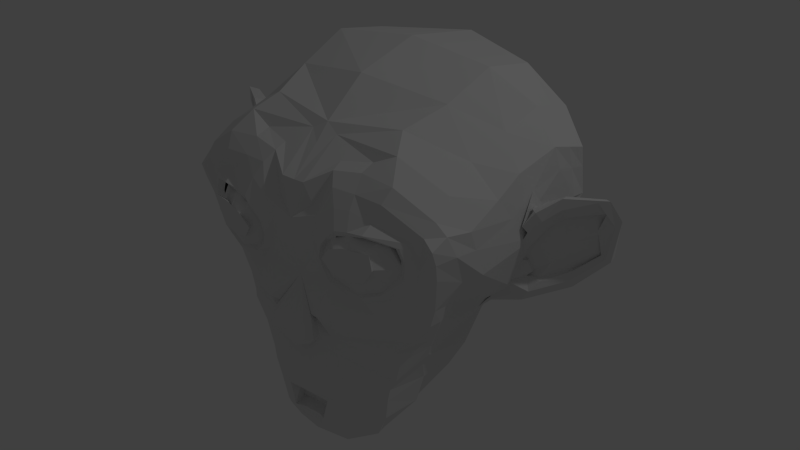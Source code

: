 # Source: head222.blend  (saved by Blender 2.69.0; exported with 4.5.12 LTS)
import bpy
from mathutils import Matrix  # noqa: F401  (used for matrix-valued properties, if any)

bpy.ops.wm.read_factory_settings(use_empty=True)
scene = bpy.context.scene
scene.name = 'Scene'

# ---- collections
col_collection_1 = bpy.data.collections.new('Collection 1'); scene.collection.children.link(col_collection_1)
col_collection_3 = bpy.data.collections.new('Collection 3'); scene.collection.children.link(col_collection_3)

# ---- world
world_world = bpy.data.worlds.new('World'); scene.world = world_world
world_world.color = (0.05088, 0.05088, 0.05088)
world_world.use_sun_shadow = False
world_world.sun_shadow_jitter_overblur = 0.0
world_world.cycles.sampling_method = 'MANUAL'
world_world.cycles.sample_map_resolution = 256

# ---- cameras
cam_camera = bpy.data.cameras.new('Camera')
cam_camera.clip_end = 100.0
cam_camera.lens = 35.0
cam_camera.sensor_width = 32.0
cam_camera.sensor_height = 18.0
cam_camera.ortho_scale = 7.314
cam_camera.dof.focus_distance = 0.0
cam_camera.dof.aperture_fstop = 128.0

# ---- lights
light_lamp = bpy.data.lights.new('Lamp', 'POINT')
light_lamp.transmission_factor = 0.0
light_lamp.cutoff_distance = 30.0
light_lamp.energy = 100.0
light_lamp.shadow_buffer_clip_start = 1.001
light_lamp.shadow_soft_size = 0.1
light_lamp.shadow_maximum_resolution = 0.006
light_lamp.use_absolute_resolution = True
light_lamp.cycles.use_multiple_importance_sampling = False

# ---- meshes
me_suzanne_001 = bpy.data.meshes.new('Suzanne.001')
me_suzanne_001.from_pydata([(0.4286, -0.7635, 0.1694), (-0.4286, -0.7635, 0.1694), (0.5, -0.6875, 0.09375), (-0.5, -0.6875, 0.09375), (0.5469, -0.5781, 0.05469), (-0.5469, -0.5781, 0.05469), (0.3516, -0.6172, -0.02344), (-0.3516, -0.6172, -0.02344), (0.3516, -0.7188, 0.03125), (-0.3516, -0.7188, 0.03125), (0.3493, -0.7769, 0.1518), (-0.3493, -0.7769, 0.1518), (0.2787, -0.7952, 0.1739), (-0.2787, -0.7952, 0.1739), (0.2031, -0.7422, 0.09375), (-0.2031, -0.7422, 0.09375), (0.1562, -0.6484, 0.05469), (-0.1562, -0.6484, 0.05469), (0.07812, -0.6562, 0.2422), (-0.07812, -0.6562, 0.2422), (0.1406, -0.7422, 0.2422), (-0.1406, -0.7422, 0.2422), (0.2422, -0.7969, 0.2422), (-0.2422, -0.7969, 0.2422), (0.2957, -0.816, 0.2952), (-0.2957, -0.816, 0.2952), (0.2159, -0.7522, 0.3711), (-0.2159, -0.7522, 0.3711), (0.1562, -0.6484, 0.4375), (-0.1562, -0.6484, 0.4375), (0.3516, -0.6172, 0.5156), (-0.3516, -0.6172, 0.5156), (0.3529, -0.7309, 0.4214), (-0.3529, -0.7309, 0.4214), (0.3575, -0.8061, 0.3064), (-0.3575, -0.8061, 0.3064), (0.4177, -0.7713, 0.3114), (-0.4177, -0.7713, 0.3114), (0.4802, -0.6932, 0.3739), (-0.4802, -0.6932, 0.3739), (0.5469, -0.5781, 0.4375), (-0.5469, -0.5781, 0.4375), (0.625, -0.5625, 0.2422), (-0.625, -0.5625, 0.2422), (0.5625, -0.6719, 0.2422), (-0.5625, -0.6719, 0.2422), (0.4688, -0.7578, 0.2422), (-0.4688, -0.7578, 0.2422), (0.4766, -0.7734, 0.2422), (-0.4766, -0.7734, 0.2422), (0.4731, -0.7878, 0.3294), (-0.4731, -0.7878, 0.3294), (0.3536, -0.8227, 0.3341), (-0.3536, -0.8227, 0.3341), (0.2817, -0.833, 0.3117), (-0.2817, -0.833, 0.3117), (0.2266, -0.8203, 0.2422), (-0.2266, -0.8203, 0.2422), (0.2695, -0.8093, 0.1828), (-0.2695, -0.8093, 0.1828), (0.3516, -0.8281, 0.2422), (-0.3516, -0.8281, 0.2422), (0.3512, -0.7885, 0.1544), (-0.3512, -0.7885, 0.1544), (0.4255, -0.7734, 0.1681), (-0.4255, -0.7734, 0.1681), (0.0, -0.7422, 0.5267), (0.0, -0.7752, 0.3516), (0.0, -0.7344, -0.5115), (0.0, -0.7812, -0.3203), (0.0, -0.7969, -0.1875), (0.0, -0.7188, -0.6156), (0.0, -0.5919, 0.6549), (0.0, -0.516, 0.732), (0.0, 0.5469, 0.8984), (0.0, 0.7822, 0.5055), (0.0, 0.8032, 0.07031), (0.0, 0.3516, -0.3828), (0.526, -0.5595, -0.2046), (-0.526, -0.5595, -0.2046), (0.4307, -0.5608, -0.4534), (-0.4307, -0.5608, -0.4534), (0.3773, -0.5593, -0.5931), (-0.3773, -0.5593, -0.5931), (0.3406, -0.5312, -0.7275), (-0.3406, -0.5312, -0.7275), (0.2858, -0.5234, -0.8504), (-0.2858, -0.5234, -0.8504), (0.1486, -0.6002, -0.9084), (-0.1486, -0.6002, -0.9084), (0.0, -0.5781, -0.9419), (0.6143, -0.5407, -0.08905), (-0.6143, -0.5407, -0.08905), (0.6506, -0.5552, 0.01214), (-0.6506, -0.5552, 0.01214), (0.7226, -0.4579, 0.1443), (-0.7226, -0.4579, 0.1443), (0.7321, -0.5864, 0.4208), (-0.7321, -0.5864, 0.4208), (0.6835, -0.6005, 0.4777), (-0.6835, -0.6005, 0.4777), (0.4922, -0.6536, 0.6016), (-0.4922, -0.6536, 0.6016), (0.3203, -0.6533, 0.6182), (-0.3203, -0.6533, 0.6182), (0.1766, -0.6768, 0.5986), (-0.1766, -0.6768, 0.5986), (0.0625, -0.75, 0.5332), (-0.0625, -0.75, 0.5332), (0.1641, -0.7734, 0.4141), (-0.1641, -0.7734, 0.4141), (0.125, -0.7656, 0.3047), (-0.125, -0.7656, 0.3047), (0.2031, -0.7422, 0.09375), (-0.2031, -0.7422, 0.09375), (0.375, -0.7031, 0.01562), (-0.375, -0.7031, 0.01562), (0.4922, -0.6719, 0.0625), (-0.4922, -0.6719, 0.0625), (0.625, -0.6484, 0.1875), (-0.625, -0.6484, 0.1875), (0.6406, -0.6484, 0.2969), (-0.6406, -0.6484, 0.2969), (0.6016, -0.6641, 0.375), (-0.6016, -0.6641, 0.375), (0.4297, -0.7188, 0.4375), (-0.4297, -0.7188, 0.4375), (0.25, -0.7578, 0.4688), (-0.25, -0.7578, 0.4688), (0.0, -0.7344, -0.5727), (0.1951, -0.7004, -0.6025), (-0.1951, -0.7004, -0.6025), (0.1706, -0.6663, -0.7925), (-0.1706, -0.6663, -0.7925), (0.0625, -0.6953, -0.7953), (-0.0625, -0.6953, -0.7953), (0.0, -0.6875, -0.7945), (0.0, -0.75, -0.1953), (0.0, -0.7422, -0.1406), (0.1016, -0.7422, -0.1484), (-0.1016, -0.7422, -0.1484), (0.125, -0.75, -0.2266), (-0.125, -0.75, -0.2266), (0.08594, -0.7422, -0.2891), (-0.08594, -0.7422, -0.2891), (0.3984, -0.6719, -0.04688), (-0.3984, -0.6719, -0.04688), (0.6172, -0.625, 0.05469), (-0.6172, -0.625, 0.05469), (0.7022, -0.6131, 0.2081), (-0.7022, -0.6131, 0.2081), (0.7155, -0.6652, 0.3728), (-0.7155, -0.6652, 0.3728), (0.6604, -0.6526, 0.4159), (-0.6604, -0.6526, 0.4159), (0.4687, -0.7016, 0.5314), (-0.4687, -0.7016, 0.5314), (0.3303, -0.7115, 0.5421), (-0.3303, -0.7115, 0.5421), (0.2125, -0.7235, 0.5453), (-0.2125, -0.7235, 0.5453), (0.1016, -0.7339, 0.4297), (-0.1016, -0.7339, 0.4297), (0.1469, -0.7857, -0.1016), (-0.1469, -0.7857, -0.1016), (0.2109, -0.7109, -0.4453), (-0.2109, -0.7109, -0.4453), (0.2347, -0.6887, -0.5401), (-0.2347, -0.6887, -0.5401), (0.2354, -0.6641, -0.6138), (-0.2354, -0.6641, -0.6138), (0.2344, -0.6224, -0.8184), (-0.2344, -0.6224, -0.8184), (0.1451, -0.6256, -0.8756), (-0.1451, -0.6256, -0.8756), (0.0, -0.6584, -0.8696), (0.0, -0.7266, 0.04688), (0.0, -0.7656, 0.2109), (0.3281, -0.7422, 0.4766), (-0.3281, -0.7422, 0.4766), (0.1641, -0.75, 0.1406), (-0.1641, -0.75, 0.1406), (0.1328, -0.7578, 0.2109), (-0.1328, -0.7578, 0.2109), (0.1172, -0.7344, -0.5089), (-0.1172, -0.7344, -0.5089), (0.07812, -0.75, -0.4004), (-0.07812, -0.75, -0.4004), (0.0, -0.75, -0.4004), (0.0, -0.7422, -0.3281), (0.09375, -0.7812, -0.2734), (-0.09375, -0.7812, -0.2734), (0.1328, -0.7969, -0.2266), (-0.1328, -0.7969, -0.2266), (0.1094, -0.7812, -0.1328), (-0.1094, -0.7812, -0.1328), (0.03906, -0.7812, -0.125), (-0.03906, -0.7812, -0.125), (0.0, -0.8281, -0.2031), (0.04688, -0.8125, -0.1484), (-0.04688, -0.8125, -0.1484), (0.09375, -0.8125, -0.1562), (-0.09375, -0.8125, -0.1562), (0.1094, -0.8281, -0.2266), (-0.1094, -0.8281, -0.2266), (0.07812, -0.8047, -0.25), (-0.07812, -0.8047, -0.25), (0.0, -0.8047, -0.2891), (0.4752, -0.5816, -0.3225), (-0.4752, -0.5816, -0.3225), (0.1641, -0.7109, -0.2422), (-0.1641, -0.7109, -0.2422), (0.1797, -0.7109, -0.3125), (-0.1797, -0.7109, -0.3125), (0.4618, -0.5946, -0.2663), (-0.4618, -0.5946, -0.2663), (0.0, -0.6875, -0.7494), (0.04688, -0.6875, -0.7491), (-0.04688, -0.6875, -0.7491), (0.09375, -0.7109, -0.7403), (-0.09375, -0.7109, -0.7403), (0.124, -0.7104, -0.6253), (-0.124, -0.7104, -0.6253), (0.0, -0.6562, -0.6179), (0.09375, -0.6641, -0.6273), (-0.09375, -0.6641, -0.6273), (0.09375, -0.6406, -0.7293), (-0.09375, -0.6406, -0.7293), (0.04688, -0.6328, -0.7267), (-0.04688, -0.6328, -0.7267), (0.0, -0.6328, -0.731), (0.1719, -0.7812, 0.2188), (-0.1719, -0.7812, 0.2188), (0.1875, -0.7734, 0.1562), (-0.1875, -0.7734, 0.1562), (0.3389, -0.7745, 0.3882), (-0.3389, -0.7745, 0.3882), (0.2764, -0.7901, 0.3804), (-0.2764, -0.7901, 0.3804), (0.4219, -0.7734, 0.3984), (-0.4219, -0.7734, 0.3984), (0.5625, -0.6953, 0.3516), (-0.5625, -0.6953, 0.3516), (0.5859, -0.6875, 0.2891), (-0.5859, -0.6875, 0.2891), (0.5781, -0.6797, 0.1953), (-0.5781, -0.6797, 0.1953), (0.4766, -0.7188, 0.1016), (-0.4766, -0.7188, 0.1016), (0.375, -0.7422, 0.0625), (-0.375, -0.7422, 0.0625), (0.2266, -0.7812, 0.1094), (-0.2266, -0.7812, 0.1094), (0.1913, -0.7869, 0.284), (-0.1913, -0.7869, 0.284), (0.2384, -0.7966, 0.3398), (-0.2384, -0.7966, 0.3398), (0.2619, -0.7732, 0.3241), (-0.2619, -0.7732, 0.3241), (0.2069, -0.7635, 0.284), (-0.2069, -0.7635, 0.284), (0.2422, -0.7578, 0.125), (-0.2422, -0.7578, 0.125), (0.375, -0.7266, 0.08594), (-0.375, -0.7266, 0.08594), (0.4609, -0.7031, 0.1172), (-0.4609, -0.7031, 0.1172), (0.5469, -0.6719, 0.2109), (-0.5469, -0.6719, 0.2109), (0.5547, -0.6719, 0.2812), (-0.5547, -0.6719, 0.2812), (0.5312, -0.6797, 0.3359), (-0.5312, -0.6797, 0.3359), (0.4122, -0.7549, 0.3781), (-0.4122, -0.7549, 0.3781), (0.2842, -0.7823, 0.3569), (-0.2842, -0.7823, 0.3569), (0.3389, -0.7666, 0.3647), (-0.3389, -0.7666, 0.3647), (0.2031, -0.75, 0.1719), (-0.2031, -0.75, 0.1719), (0.1953, -0.75, 0.2266), (-0.1953, -0.75, 0.2266), (0.07138, -0.5371, 0.6936), (-0.07138, -0.5371, 0.6936), (0.1689, -0.62, 0.6219), (-0.1689, -0.62, 0.6219), (0.3191, -0.5759, 0.6412), (-0.3191, -0.5759, 0.6412), (0.4364, -0.557, 0.6954), (-0.4364, -0.557, 0.6954), (0.6651, -0.4873, 0.5539), (-0.6651, -0.4873, 0.5539), (0.7632, -0.4609, 0.4062), (-0.7632, -0.4609, 0.4062), (0.7734, -0.375, 0.1641), (-0.7734, -0.375, 0.1641), (0.6485, -0.4141, 0.0), (-0.6485, -0.4141, 0.0), (0.6167, -0.4688, -0.09375), (-0.6167, -0.4688, -0.09375), (0.0, -0.2891, 0.8984), (0.0, 0.07812, 0.9844), (0.0, 0.6719, -0.1953), (0.0, 0.12, -0.5601), (0.0, -0.4609, -0.9555), (0.0, -0.2555, -0.8199), (0.0, -0.1905, -0.8553), (0.0, 0.0328, -0.6779), (0.8213, -0.05469, 0.2344), (-0.8213, -0.05469, 0.2344), (0.8383, 0.04688, 0.3203), (-0.8383, 0.04688, 0.3203), (0.7734, 0.4375, 0.2656), (-0.7734, 0.4375, 0.2656), (0.4609, 0.7031, 0.4375), (-0.4609, 0.7031, 0.4375), (0.7344, -0.07031, -0.04688), (-0.7344, -0.07031, -0.04688), (0.6327, -0.1395, -0.1234), (-0.6693, 0.09645, -0.09463), (0.6406, 0.4297, -0.007812), (-0.6406, 0.4297, -0.007812), (0.3359, 0.6641, 0.05469), (-0.3359, 0.6641, 0.05469), (0.5026, -0.4062, -0.3516), (-0.5026, -0.4062, -0.3516), (0.3763, 0.0548, -0.5636), (-0.3763, 0.0548, -0.5636), (0.3625, -0.3217, -0.724), (-0.3625, -0.3217, -0.724), (0.4183, -0.3335, -0.5495), (-0.4183, -0.3335, -0.5495), (0.2576, -0.4475, -0.8688), (-0.2576, -0.4475, -0.8688), (0.1765, -0.3172, -0.8779), (-0.1765, -0.3172, -0.8779), (0.2542, -0.2092, -0.8286), (-0.2542, -0.2092, -0.8286), (0.1641, -0.4521, -0.9208), (-0.1641, -0.4521, -0.9208), (0.5303, -0.4297, -0.2812), (-0.5303, -0.4297, -0.2812), (0.5458, -0.4688, -0.2266), (-0.5458, -0.4688, -0.2266), (0.5437, -0.5218, -0.2085), (-0.5437, -0.5218, -0.2085), (0.3411, 0.2404, -0.4567), (-0.3411, 0.2404, -0.4567), (0.3063, 0.3259, -0.3865), (-0.3063, 0.3259, -0.3865), (0.3438, 0.5391, -0.1484), (-0.3438, 0.5391, -0.1484), (0.4531, 0.3828, 0.8672), (-0.4531, 0.3828, 0.8672), (0.4531, 0.07031, 0.9297), (-0.4531, 0.07031, 0.9297), (0.4341, -0.2096, 0.8272), (-0.4341, -0.2096, 0.8272), (0.3743, -0.4458, 0.7632), (-0.3743, -0.4458, 0.7632), (0.7658, -0.2709, 0.484), (-0.7658, -0.2709, 0.484), (0.6276, -0.2859, 0.6308), (-0.6276, -0.2859, 0.6308), (0.6406, -0.05469, 0.7031), (-0.6406, -0.05469, 0.7031), (0.7719, -0.125, 0.5625), (-0.7719, -0.125, 0.5625), (0.7969, 0.1172, 0.6172), (-0.7969, 0.1172, 0.6172), (0.6406, 0.1953, 0.75), (-0.6406, 0.1953, 0.75), (0.6406, 0.4453, 0.6797), (-0.6406, 0.4453, 0.6797), (0.7969, 0.3594, 0.5391), (-0.7969, 0.3594, 0.5391), (0.6172, 0.5859, 0.3281), (-0.6172, 0.5859, 0.3281), (0.4844, 0.5469, 0.02344), (-0.4844, 0.5469, 0.02344), (0.8133, -0.1463, 0.3245), (-0.8327, 0.2171, 0.3521), (0.5066, -0.02236, -0.2673), (-0.5066, -0.02236, -0.2673), (0.4634, 0.2109, -0.2371), (-0.4634, 0.2109, -0.2371), (0.8664, -0.1267, 0.4004), (-0.8794, 0.2609, 0.3617), (0.7865, -0.07546, -0.09407), (-0.7578, 0.1692, -0.0221), (0.9744, 0.05546, -0.01299), (1.121, 0.1273, 0.1352), (1.175, 0.09443, 0.3711), (1.13, 0.05255, 0.4723), (0.9639, -0.06797, 0.478), (0.9611, -0.06662, 0.421), (1.087, 0.02268, 0.4624), (1.149, 0.08361, 0.3401), (1.104, 0.1061, 0.1519), (0.9716, 0.03245, 0.02811), (0.8303, -0.09048, -0.02797), (0.8945, -0.1124, 0.3607), (0.9032, -0.06921, 0.3203), (0.8635, -0.05377, 0.02316), (0.9685, 0.0493, 0.06765), (1.079, 0.1087, 0.1668), (1.07, 0.07473, 0.3023), (1.112, 0.06764, 0.4009), (0.9568, -0.02573, 0.3657), (0.8314, -0.1279, 0.2928), (-0.8488, 0.2309, 0.3172), (0.8155, -0.08596, 0.1949), (0.7512, -0.09729, 0.1208), (0.8026, -0.07452, 0.1187), (0.8219, -0.05285, 0.05915), (0.7962, -0.05739, 0.02951), (0.7266, 0.07031, 0.0), (-0.7266, 0.07031, 0.0), (0.7344, -0.1232, 0.007661), (-0.7623, 0.1585, 0.03786), (0.732, -0.1299, 0.0634), (-0.7591, 0.1637, 0.09373), (0.7928, -0.1271, 0.2143), (-0.775, 0.2353, 0.2404), (0.8617, -0.0838, 0.2597), (0.8534, -0.06319, 0.2572), (0.7891, -0.04103, 0.03316), (0.8213, -0.03384, 0.06339), (0.802, -0.05399, 0.1161), (0.7505, -0.07828, 0.125), (0.8148, -0.06695, 0.1991), (0.9614, 0.001707, 0.3576), (1.073, 0.07365, 0.3879), (1.13, 0.1201, 0.3053), (1.092, 0.1319, 0.1648), (0.9667, 0.07103, 0.07251), (0.8553, -0.03621, 0.03424), (0.9013, -0.04443, 0.3115), (0.8522, -0.03611, 0.1488), (0.8896, -0.008313, 0.112), (0.9364, 0.01166, 0.1737), (0.9066, -0.01621, 0.2104), (0.9481, -0.00162, 0.2709), (0.979, 0.02352, 0.2336), (1.023, 0.04027, 0.2588), (0.9964, 0.01718, 0.3109), (0.9379, -0.0003863, 0.4573), (1.091, 0.08726, 0.4568), (1.158, 0.1243, 0.3563), (1.117, 0.1675, 0.1441), (0.9496, 0.1097, 0.002425), (0.7686, -0.02496, -0.06342), (-0.7674, 0.2433, 0.02099), (0.8182, -0.08094, 0.3892), (-0.8251, 0.3517, 0.3255), (0.7536, -0.5416, 0.3137), (0.7178, -0.6404, 0.3008), (-0.7178, -0.6404, 0.3008), (-0.7536, -0.5416, 0.3137), (0.6341, -0.6484, 0.2511), (-0.6341, -0.6484, 0.2511), (0.5827, -0.6842, 0.2499), (-0.5827, -0.6842, 0.2499), (0.5514, -0.6719, 0.2518), (-0.5514, -0.6719, 0.2518), (0.7675, -0.425, 0.305), (-0.7675, -0.425, 0.305), (0.0, 0.6743, 0.7579), (0.4564, 0.5168, 0.6875), (-0.4564, 0.5168, 0.6875), (0.7871, 0.3921, 0.4247), (0.6308, 0.5041, 0.5326), (-0.6308, 0.5041, 0.5326), (-0.7871, 0.3921, 0.4247), (0.7904, -0.1898, 0.3738), (-0.7904, -0.1898, 0.3738), (0.7997, -0.05311, 0.4612), (-0.7997, -0.05311, 0.4612), (0.8067, 0.1531, 0.4963), (-0.8067, 0.1531, 0.4963), (0.3957, -0.5635, -0.5187), (0.2234, -0.6993, -0.495), (-0.2234, -0.6993, -0.495), (-0.3957, -0.5635, -0.5187), (0.09859, -0.7418, -0.4572), (-0.09859, -0.7418, -0.4572), (0.0, -0.7418, -0.4586), (0.0, -0.01953, -0.7809), (0.3438, -0.03603, -0.6623), (-0.3438, -0.03603, -0.6623), (0.4606, -0.3981, -0.4293), (-0.4606, -0.3981, -0.4293), (0.0, 0.5135, -0.288), (0.3206, 0.4038, -0.2296), (-0.3206, 0.4038, -0.2296), (0.0, 0.315, 0.9409), (0.4531, 0.2283, 0.8981), (-0.4531, 0.2283, 0.8981), (0.6406, 0.3217, 0.7145), (0.7969, 0.2396, 0.5777), (-0.7969, 0.2396, 0.5777), (-0.6406, 0.3217, 0.7145), (0.7966, 0.3216, 0.2965), (-0.7966, 0.3216, 0.2965), (0.6174, 0.3586, -0.06577), (0.4777, 0.3807, -0.1209), (-0.4777, 0.3807, -0.1209), (-0.6174, 0.3586, -0.06577), (0.9619, 0.08285, -0.01064), (0.7775, -0.06113, -0.07858), (-0.7538, 0.2067, -3.111e-06), (1.119, 0.1476, 0.1397), (1.166, 0.1095, 0.3636), (1.11, 0.07009, 0.4645), (0.9508, -0.03381, 0.4675), (0.8421, -0.1036, 0.3948), (-0.8519, 0.2908, 0.3585), (-0.7968, 0.2739, 0.4601), (0.7968, 0.2739, 0.4601), (-0.8421, -0.1036, 0.3948), (-0.9508, -0.03381, 0.4675), (-1.11, 0.07009, 0.4645), (-1.166, 0.1095, 0.3636), (-1.119, 0.1476, 0.1397), (-0.9619, 0.08285, -0.01064), (-0.7775, -0.06113, -0.07858), (-0.8182, -0.08094, 0.3892), (-0.7686, -0.02496, -0.06342), (-0.9496, 0.1097, 0.002425), (-1.117, 0.1675, 0.1441), (-1.158, 0.1243, 0.3563), (-0.6327, -0.1395, -0.1234), (-0.8133, -0.1463, 0.3245), (-0.8664, -0.1267, 0.4004), (-0.7865, -0.07546, -0.09407), (-0.9744, 0.05546, -0.01299), (-1.121, 0.1273, 0.1352), (-1.175, 0.09443, 0.3711), (-1.13, 0.05255, 0.4723), (-0.9639, -0.06797, 0.478), (-0.9611, -0.06662, 0.421), (-1.087, 0.02268, 0.4624), (-1.149, 0.08361, 0.3401), (-1.104, 0.1061, 0.1519), (-0.9716, 0.03245, 0.02811), (-0.8303, -0.09048, -0.02797), (-0.8945, -0.1124, 0.3607), (-0.9032, -0.06921, 0.3203), (-0.8635, -0.05377, 0.02316), (-0.9685, 0.0493, 0.06765), (-1.079, 0.1087, 0.1668), (-1.07, 0.07473, 0.3023), (-1.112, 0.06764, 0.4009), (-0.9568, -0.02573, 0.3657), (-0.8314, -0.1279, 0.2928), (-0.8155, -0.08596, 0.1949), (-0.7512, -0.09729, 0.1208), (-0.8026, -0.07452, 0.1187), (-0.8219, -0.05285, 0.05915), (-0.7962, -0.05739, 0.02951), (-0.7344, -0.1232, 0.007661), (-0.732, -0.1299, 0.0634), (-0.7928, -0.1271, 0.2143), (-0.8617, -0.0838, 0.2597), (-0.8534, -0.06319, 0.2572), (-0.7891, -0.04103, 0.03316), (-0.8213, -0.03384, 0.06339), (-0.802, -0.05399, 0.1161), (-0.7505, -0.07828, 0.125), (-0.8148, -0.06695, 0.1991), (-0.9614, 0.001707, 0.3576), (-1.073, 0.07365, 0.3879), (-1.13, 0.1201, 0.3053), (-1.092, 0.1319, 0.1648), (-0.9667, 0.07103, 0.07251), (-0.8553, -0.03621, 0.03424), (-0.9013, -0.04443, 0.3115), (-0.8522, -0.03611, 0.1488), (-0.8896, -0.008313, 0.112), (-0.9364, 0.01166, 0.1737), (-0.9066, -0.01621, 0.2104), (-0.9481, -0.00162, 0.2709), (-0.979, 0.02352, 0.2336), (-1.023, 0.04027, 0.2588), (-0.9964, 0.01718, 0.3109), (-0.9379, -0.0003863, 0.4573), (-1.091, 0.08726, 0.4568)], [], [(46, 0, 2, 44), (3, 1, 47, 45), (44, 2, 4, 42), (5, 3, 45, 43), (2, 8, 6, 4), (7, 9, 3, 5), (0, 10, 8, 2), (9, 11, 1, 3), (10, 12, 14, 8), (15, 13, 11, 9), (8, 14, 16, 6), (17, 15, 9, 7), (14, 20, 18, 16), (19, 21, 15, 17), (12, 22, 20, 14), (21, 23, 13, 15), (22, 24, 26, 20), (27, 25, 23, 21), (20, 26, 28, 18), (29, 27, 21, 19), (26, 32, 30, 28), (31, 33, 27, 29), (24, 34, 32, 26), (33, 35, 25, 27), (34, 36, 38, 32), (39, 37, 35, 33), (32, 38, 40, 30), (41, 39, 33, 31), (38, 44, 42, 40), (43, 45, 39, 41), (36, 46, 44, 38), (45, 47, 37, 39), (46, 36, 50, 48), (51, 37, 47, 49), (36, 34, 52, 50), (53, 35, 37, 51), (34, 24, 54, 52), (55, 25, 35, 53), (24, 22, 56, 54), (57, 23, 25, 55), (22, 12, 58, 56), (59, 13, 23, 57), (12, 10, 62, 58), (63, 11, 13, 59), (10, 0, 64, 62), (65, 1, 11, 63), (0, 46, 48, 64), (49, 47, 1, 65), (60, 64, 48), (49, 65, 61), (62, 64, 60), (61, 65, 63), (60, 58, 62), (63, 59, 61), (60, 56, 58), (59, 57, 61), (60, 54, 56), (57, 55, 61), (60, 52, 54), (55, 53, 61), (60, 50, 52), (53, 51, 61), (60, 48, 50), (51, 49, 61), (88, 173, 175, 90), (175, 174, 89, 90), (86, 171, 173, 88), (174, 172, 87, 89), (84, 169, 171, 86), (172, 170, 85, 87), (82, 167, 169, 84), (170, 168, 83, 85), (481, 482, 167, 82), (483, 166, 81, 484), (78, 91, 145, 163), (146, 92, 79, 164), (91, 93, 147, 145), (148, 94, 92, 146), (93, 95, 149, 147), (150, 96, 94, 148), (456, 97, 151, 457), (458, 459, 96, 150), (97, 99, 153, 151), (154, 100, 98, 152), (99, 101, 155, 153), (156, 102, 100, 154), (101, 103, 157, 155), (158, 104, 102, 156), (103, 105, 159, 157), (160, 106, 104, 158), (105, 107, 161, 159), (162, 108, 106, 160), (107, 66, 67, 161), (67, 66, 108, 162), (109, 127, 159, 161), (160, 128, 110, 162), (127, 178, 157, 159), (158, 179, 128, 160), (125, 155, 157, 178), (158, 156, 126, 179), (123, 153, 155, 125), (156, 154, 124, 126), (121, 151, 153, 123), (154, 152, 122, 124), (460, 457, 151, 121), (458, 150, 120, 461), (117, 147, 149, 119), (150, 148, 118, 120), (115, 145, 147, 117), (148, 146, 116, 118), (113, 163, 145, 115), (146, 164, 114, 116), (113, 180, 176, 163), (176, 181, 114, 164), (109, 161, 67, 111), (67, 162, 110, 112), (111, 67, 177, 182), (177, 67, 112, 183), (176, 180, 182, 177), (183, 181, 176, 177), (134, 136, 175, 173), (175, 136, 135, 174), (132, 134, 173, 171), (174, 135, 133, 172), (130, 132, 171, 169), (172, 133, 131, 170), (482, 485, 184, 167), (486, 187, 166, 483), (130, 169, 167, 184), (168, 170, 131, 185), (143, 189, 188, 186), (188, 189, 144, 187), (485, 186, 188, 487), (487, 486, 185, 68), (129, 130, 184, 68), (185, 131, 129, 68), (141, 192, 190, 143), (191, 193, 142, 144), (139, 194, 192, 141), (193, 195, 140, 142), (138, 196, 194, 139), (195, 197, 138, 140), (137, 70, 196, 138), (197, 70, 137, 138), (189, 143, 190, 69), (191, 144, 189, 69), (69, 190, 205, 207), (206, 191, 69, 207), (70, 198, 199, 196), (200, 198, 70, 197), (196, 199, 201, 194), (202, 200, 197, 195), (194, 201, 203, 192), (204, 202, 195, 193), (192, 203, 205, 190), (206, 204, 193, 191), (198, 203, 201, 199), (202, 204, 198, 200), (198, 207, 205, 203), (206, 207, 198, 204), (138, 139, 163, 176), (164, 140, 138, 176), (139, 141, 210, 163), (211, 142, 140, 164), (141, 143, 212, 210), (213, 144, 142, 211), (143, 186, 165, 212), (166, 187, 144, 213), (80, 208, 212, 165), (213, 209, 81, 166), (208, 214, 210, 212), (211, 215, 209, 213), (78, 163, 210, 214), (211, 164, 79, 215), (130, 129, 71, 221), (71, 129, 131, 222), (132, 130, 221, 219), (222, 131, 133, 220), (134, 132, 219, 217), (220, 133, 135, 218), (136, 134, 217, 216), (218, 135, 136, 216), (216, 217, 228, 230), (229, 218, 216, 230), (217, 219, 226, 228), (227, 220, 218, 229), (219, 221, 224, 226), (225, 222, 220, 227), (221, 71, 223, 224), (223, 71, 222, 225), (223, 230, 228, 224), (229, 230, 223, 225), (224, 228, 226), (227, 229, 225), (182, 180, 233, 231), (234, 181, 183, 232), (111, 182, 231, 253), (232, 183, 112, 254), (109, 111, 253, 255), (254, 112, 110, 256), (180, 113, 251, 233), (252, 114, 181, 234), (113, 115, 249, 251), (250, 116, 114, 252), (115, 117, 247, 249), (248, 118, 116, 250), (117, 119, 245, 247), (246, 120, 118, 248), (460, 121, 243, 462), (463, 461, 120, 246), (121, 123, 241, 243), (242, 124, 122, 244), (123, 125, 239, 241), (240, 126, 124, 242), (125, 178, 235, 239), (236, 179, 126, 240), (178, 127, 237, 235), (238, 128, 179, 236), (127, 109, 255, 237), (256, 110, 128, 238), (237, 255, 257, 275), (258, 256, 238, 276), (235, 237, 275, 277), (276, 238, 236, 278), (239, 235, 277, 273), (278, 236, 240, 274), (241, 239, 273, 271), (274, 240, 242, 272), (243, 241, 271, 269), (272, 242, 244, 270), (462, 243, 269, 464), (465, 463, 246, 268), (247, 245, 267, 265), (268, 246, 248, 266), (249, 247, 265, 263), (266, 248, 250, 264), (251, 249, 263, 261), (264, 250, 252, 262), (233, 251, 261, 279), (262, 252, 234, 280), (255, 253, 259, 257), (260, 254, 256, 258), (253, 231, 281, 259), (282, 232, 254, 260), (231, 233, 279, 281), (280, 234, 232, 282), (66, 107, 283, 72), (284, 108, 66, 72), (107, 105, 285, 283), (286, 106, 108, 284), (105, 103, 287, 285), (288, 104, 106, 286), (103, 101, 289, 287), (290, 102, 104, 288), (101, 99, 291, 289), (292, 100, 102, 290), (99, 97, 293, 291), (294, 98, 100, 292), (456, 95, 295, 466), (467, 459, 98, 294), (95, 93, 297, 295), (298, 94, 96, 296), (93, 91, 299, 297), (300, 92, 94, 298), (488, 308, 327, 489), (490, 488, 307, 338), (306, 307, 337, 335), (338, 307, 306, 336), (305, 306, 335, 339), (336, 306, 305, 340), (88, 90, 305, 339), (305, 90, 89, 340), (86, 88, 339, 333), (340, 89, 87, 334), (84, 86, 333, 329), (334, 87, 85, 330), (82, 84, 329, 331), (330, 85, 83, 332), (329, 335, 337, 331), (338, 336, 330, 332), (329, 333, 339, 335), (340, 334, 330, 336), (491, 331, 337, 489), (490, 492, 326, 328), (481, 82, 331, 491), (492, 484, 81, 326), (208, 341, 343, 214), (344, 342, 209, 215), (80, 325, 341, 208), (342, 326, 81, 209), (78, 214, 343, 345), (344, 215, 79, 346), (78, 345, 299, 91), (300, 346, 79, 92), (76, 323, 351, 303), (352, 324, 76, 303), (493, 494, 349, 77), (495, 352, 303, 493), (77, 349, 347, 304), (348, 350, 77, 304), (304, 347, 327, 308), (328, 348, 304, 308), (325, 327, 347, 341), (348, 328, 326, 342), (295, 297, 317, 309), (318, 298, 296, 310), (75, 315, 323, 76), (324, 316, 75, 76), (301, 357, 355, 302), (356, 358, 301, 302), (496, 497, 353, 74), (498, 356, 302, 496), (468, 469, 315, 75), (470, 354, 74, 468), (291, 293, 361, 363), (362, 294, 292, 364), (363, 361, 367, 365), (368, 362, 364, 366), (365, 367, 369, 371), (370, 368, 366, 372), (499, 500, 375, 373), (501, 370, 372, 502), (471, 472, 373, 375), (473, 378, 314, 474), (469, 353, 373, 472), (473, 470, 316, 378), (497, 355, 371, 499), (502, 498, 354, 374), (355, 357, 365, 371), (366, 358, 356, 372), (357, 359, 363, 365), (364, 360, 358, 366), (289, 291, 363, 359), (364, 292, 290, 360), (73, 359, 357, 301), (358, 360, 73, 301), (283, 285, 287, 289), (288, 286, 284, 290), (283, 289, 359, 73), (360, 290, 284, 73), (72, 283, 73), (73, 284, 72), (466, 295, 309, 475), (476, 467, 294, 362), (475, 477, 367, 361), (478, 312, 310, 476), (477, 479, 369, 367), (480, 382, 312, 478), (519, 500, 369, 479), (518, 474, 314, 504), (347, 349, 385, 383), (386, 350, 348, 384), (317, 383, 385, 319), (386, 384, 318, 320), (297, 299, 383, 317), (384, 300, 298, 318), (299, 343, 341, 383), (342, 344, 300, 384), (341, 347, 383), (384, 348, 342), (299, 345, 343), (344, 346, 300), (313, 321, 379, 377), (380, 322, 314, 378), (315, 377, 379, 323), (380, 378, 316, 324), (505, 506, 379, 321), (507, 386, 320, 508), (494, 351, 379, 506), (507, 495, 350, 386), (323, 379, 351), (352, 380, 324), (395, 387, 402, 396), (395, 396, 397, 394), (394, 397, 398, 393), (393, 398, 399, 392), (392, 399, 400, 391), (391, 400, 401, 389), (400, 405, 404, 401), (399, 406, 405, 400), (398, 407, 406, 399), (397, 408, 407, 398), (396, 409, 408, 397), (396, 402, 403, 409), (317, 319, 419, 417), (420, 320, 318, 418), (319, 389, 401, 419), (309, 317, 417, 311), (418, 318, 310, 312), (381, 410, 402, 387), (401, 404, 416, 419), (415, 421, 419, 416), (413, 421, 415, 414), (412, 423, 421, 413), (410, 423, 412, 425), (402, 410, 425, 403), (311, 423, 410, 381), (411, 424, 312, 382), (311, 417, 421, 423), (422, 418, 312, 424), (417, 419, 421), (422, 420, 418), (403, 425, 426, 438), (425, 412, 431, 426), (412, 413, 430, 431), (413, 414, 429, 430), (414, 415, 428, 429), (415, 416, 427, 428), (416, 404, 437, 427), (409, 403, 438, 432), (408, 409, 432, 433), (407, 408, 433, 434), (406, 407, 434, 435), (405, 406, 435, 436), (404, 405, 436, 437), (429, 428, 440, 439), (439, 440, 441, 442), (442, 441, 444, 443), (443, 444, 445, 446), (432, 438, 443, 446), (426, 442, 443, 438), (426, 431, 439, 442), (429, 439, 431, 430), (427, 437, 440, 428), (436, 441, 440, 437), (435, 444, 441, 436), (434, 445, 444, 435), (433, 446, 445, 434), (432, 446, 433), (509, 510, 452, 451), (512, 509, 451, 450), (513, 512, 450, 449), (514, 513, 449, 448), (515, 514, 448, 447), (516, 515, 447, 454), (447, 451, 452, 454), (447, 448, 450, 451), (448, 449, 450), (503, 381, 387, 516), (517, 504, 314, 455), (313, 454, 452, 321), (453, 455, 314, 322), (505, 321, 452, 510), (511, 508, 320, 390), (501, 376, 474, 518), (503, 519, 479, 381), (370, 480, 478, 368), (311, 381, 479, 477), (368, 478, 476, 362), (309, 311, 477, 475), (310, 296, 467, 476), (293, 466, 475, 361), (374, 354, 470, 473), (315, 469, 472, 377), (374, 473, 474, 376), (313, 377, 472, 471), (316, 470, 468, 75), (74, 353, 469, 468), (296, 96, 459, 467), (97, 456, 466, 293), (270, 244, 463, 465), (245, 462, 464, 267), (244, 122, 461, 463), (119, 460, 462, 245), (152, 458, 461, 122), (119, 149, 457, 460), (152, 98, 459, 458), (95, 456, 457, 149), (332, 83, 484, 492), (80, 481, 491, 325), (338, 332, 492, 490), (325, 491, 489, 327), (328, 308, 488, 490), (307, 488, 489, 337), (188, 187, 486, 487), (184, 485, 487, 68), (185, 486, 483, 168), (165, 186, 485, 482), (168, 483, 484, 83), (80, 165, 482, 481), (313, 471, 519, 503), (370, 501, 518, 480), (453, 322, 508, 511), (319, 505, 510, 389), (388, 382, 504, 517), (313, 503, 516, 454), (387, 395, 515, 516), (395, 394, 514, 515), (394, 393, 513, 514), (393, 392, 512, 513), (392, 391, 509, 512), (455, 453, 511, 390, 320, 420, 422, 424, 411, 382, 388, 517), (391, 389, 510, 509), (380, 352, 495, 507), (349, 494, 506, 385), (380, 507, 508, 322), (319, 385, 506, 505), (480, 518, 504, 382), (471, 375, 500, 519), (372, 356, 498, 502), (353, 497, 499, 373), (376, 501, 502, 374), (371, 369, 500, 499), (354, 498, 496, 74), (302, 355, 497, 496), (350, 495, 493, 77), (303, 351, 494, 493), (547, 534, 540, 541), (542, 541, 540, 539), (543, 542, 539, 538), (544, 543, 538, 537), (545, 544, 537, 536), (546, 545, 536, 535), (549, 550, 545, 546), (550, 551, 544, 545), (551, 552, 543, 544), (552, 553, 542, 543), (553, 554, 541, 542), (548, 547, 541, 554), (546, 535, 532, 561), (547, 555, 533, 534), (560, 549, 546, 561), (561, 562, 559, 560), (559, 562, 557, 558), (562, 563, 556, 557), (556, 563, 555, 564), (564, 555, 547, 548), (565, 564, 548, 577), (570, 556, 564, 565), (569, 557, 556, 570), (568, 558, 557, 569), (567, 559, 558, 568), (566, 560, 559, 567), (576, 549, 560, 566), (577, 548, 554, 571), (571, 554, 553, 572), (572, 553, 552, 573), (573, 552, 551, 574), (574, 551, 550, 575), (575, 550, 549, 576), (579, 567, 568, 578), (580, 579, 578, 581), (583, 580, 581, 582), (584, 583, 582, 585), (582, 577, 571, 585), (582, 581, 565, 577), (578, 570, 565, 581), (570, 578, 568, 569), (579, 576, 566, 567), (579, 580, 575, 576), (580, 583, 574, 575), (583, 584, 573, 574), (584, 585, 572, 573), (572, 585, 571), (526, 535, 536, 525), (525, 536, 537, 524), (524, 537, 538, 523), (523, 538, 539, 522), (522, 539, 540, 521), (521, 540, 534, 520), (528, 529, 586, 527), (530, 587, 586, 529), (530, 531, 587), (586, 521, 520, 527), (587, 522, 521, 586), (531, 523, 522, 587), (530, 524, 523, 531), (529, 525, 524, 530), (528, 526, 525, 529), (176, 138, 196, 199), (139, 138, 176, 194), (201, 194, 176), (176, 199, 201), (202, 195, 197, 138, 176), (195, 202, 176), (197, 200, 202, 176, 138), (200, 198, 199, 176), (176, 202, 200)])
me_suzanne_001.use_remesh_preserve_volume = False
me_suzanne_001.use_remesh_preserve_attributes = False
me_suzanne_001.use_mirror_x = True
me_suzanne_001.update()

# ---- objects
ob_lamp = bpy.data.objects.new('Lamp', light_lamp)
ob_camera = bpy.data.objects.new('Camera', cam_camera)
ob_suzanne = bpy.data.objects.new('Suzanne', me_suzanne_001)

# ---- transforms, parenting, visibility, modifiers, constraints
ob_lamp.location = (4.076, 1.005, 5.904)
ob_lamp.rotation_euler = (0.6503, 0.05522, 1.866)
ob_lamp.lock_rotations_4d = False
ob_lamp.empty_display_type = 'ARROWS'
ob_lamp.color = (0.0, 0.0, 0.0, 0.0)
ob_lamp.lineart.crease_threshold = 0.0
ob_camera.location = (7.481, -6.508, 5.344)
ob_camera.rotation_euler = (1.109, 0.01082, 0.8149)
ob_camera.lock_rotations_4d = False
ob_camera.empty_display_type = 'ARROWS'
ob_camera.color = (0.0, 0.0, 0.0, 0.0)
ob_camera.display_type = 'WIRE'
ob_camera.lineart.crease_threshold = 0.0
ob_suzanne.location = (0.0, 0.0, 0.0)
ob_suzanne.lineart.crease_threshold = 0.0
ob_suzanne.use_mesh_mirror_x = True

# ---- collection membership
col_collection_1.objects.link(ob_lamp)
col_collection_1.objects.link(ob_camera)
col_collection_3.objects.link(ob_suzanne)

# ---- scene / render settings (as saved in the file)
scene.frame_start = 1; scene.frame_end = 250; scene.frame_set(1)
scene.render.engine = 'BLENDER_EEVEE_NEXT'
scene.render.resolution_percentage = 50
scene.render.dither_intensity = 0.0
scene.cycles.use_denoising = False
scene.cycles.samples = 10
scene.cycles.sampling_pattern = 'TABULATED_SOBOL'
scene.cycles.light_sampling_threshold = 0.0
scene.cycles.use_adaptive_sampling = False
scene.cycles.use_light_tree = False
scene.cycles.blur_glossy = 0.0
scene.cycles.volume_bounces = 1
scene.cycles.pixel_filter_type = 'GAUSSIAN'
scene.cycles.sample_clamp_indirect = 0.0
scene.view_settings.view_transform = 'Standard'
bpy.context.view_layer.update()

# ---- added for rendering (the .blend has no active camera): camera
cam_auto = bpy.data.cameras.new('AutoCamera')
cam_auto.lens = 50.0
cam_auto.sensor_width = 36.0
cam_auto.clip_end = 1000.0
ob_auto_camera = bpy.data.objects.new('AutoCamera', cam_auto)
scene.collection.objects.link(ob_auto_camera)
ob_auto_camera.location = (3.19945, -3.85423, 2.574)
ob_auto_camera.rotation_euler = (1.09748, -7.21219e-08, 0.694738)
scene.camera = ob_auto_camera
bpy.context.view_layer.update()
